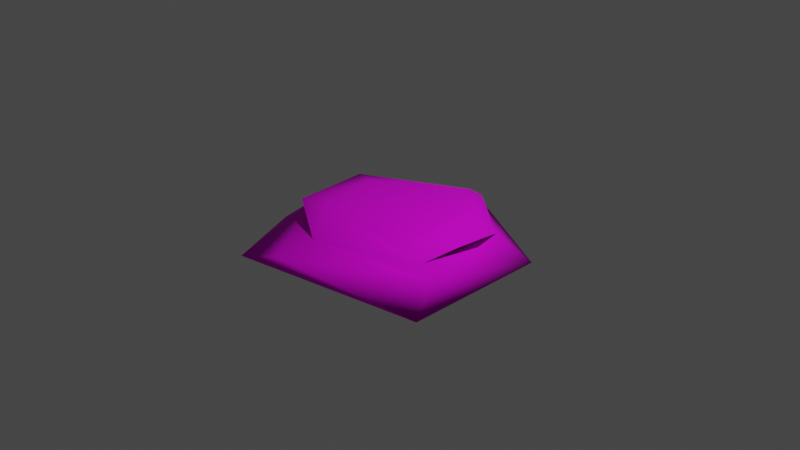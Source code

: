 # Source: Mud.blend  (saved by Blender 2.92.15; exported with 4.5.12 LTS)
import bpy
from mathutils import Matrix  # noqa: F401  (used for matrix-valued properties, if any)

bpy.ops.wm.read_factory_settings(use_empty=True)
scene = bpy.context.scene
scene.name = 'Scene'

# ---- collections
col_collection = bpy.data.collections.new('Collection'); scene.collection.children.link(col_collection)

# ---- images (referenced by path relative to the original .blend; pixels are not part of the script)
import os
ASSET_DIR = os.environ.get("B2B_ASSET_DIR", "")  # directory of the original .blend (textures are referenced by path, not embedded)
HERE = os.path.dirname(os.path.abspath(__file__))  # packed textures are extracted next to this script under _unpacked/

def load_image(name, relpath, width, height, colorspace="sRGB"):
    """Load a texture the original file referenced (path relative to the .blend, or extracted next to this script)."""
    p = next((c for c in (os.path.join(HERE, relpath), os.path.join(ASSET_DIR, relpath)) if relpath and os.path.exists(c)), "")
    if p:
        img = bpy.data.images.load(p, check_existing=True)
        img.name = name
    else:  # same state as the original file: an image datablock whose file is absent (Cycles renders it pink)
        img = bpy.data.images.new(name, width, height)
        img.source = "FILE"
        img.filepath = "//" + (relpath or name)
    img.colorspace_settings.name = colorspace
    return img
img_mud = load_image('Mud', 'Mud.png', 1024, 1024, 'sRGB')

# ---- materials (node trees are filled in below, after node groups)
mat_mud = bpy.data.materials.new('Mud')
mat_mud.use_transparent_shadow = False

# ---- material node trees
mat_mud.use_nodes = True; mat_mud.node_tree.nodes.clear()
_N = mat_mud.node_tree.nodes; _L = mat_mud.node_tree.links
n0 = _N.new('ShaderNodeBsdfPrincipled'); n0.name = 'Principled BSDF'; n0.location = (10, 300)
n0.distribution = 'GGX'
n0.subsurface_method = 'BURLEY'
n0.inputs[2].default_value = 0.9
n0.inputs[3].default_value = 1.45
n0.inputs[13].default_value = 0.2
n0.inputs[27].default_value = (0.0, 0.0, 0.0, 1.0)
n0.inputs[28].default_value = 1.0
n1 = _N.new('ShaderNodeOutputMaterial'); n1.name = 'Material Output'; n1.location = (300, 300)
n2 = _N.new('ShaderNodeTexImage'); n2.name = 'Image Texture'; n2.location = (-280, 280)
n2.image = img_mud
_L.new(n0.outputs[0], n1.inputs[0])
_L.new(n2.outputs[0], n0.inputs[0])
n1.is_active_output = True

# ---- world
world_world = bpy.data.worlds.new('World'); scene.world = world_world
world_world.use_nodes = True; world_world.node_tree.nodes.clear()
_N = world_world.node_tree.nodes; _L = world_world.node_tree.links
n0 = _N.new('ShaderNodeOutputWorld'); n0.name = 'World Output'; n0.location = (300, 300)
n1 = _N.new('ShaderNodeBackground'); n1.name = 'Background'; n1.location = (10, 300)
n1.inputs[0].default_value = (0.05088, 0.05088, 0.05088, 1.0)
_L.new(n1.outputs[0], n0.inputs[0])
n0.is_active_output = True
world_world.color = (0.05088, 0.05088, 0.05088)
world_world.use_sun_shadow = False
world_world.sun_shadow_jitter_overblur = 0.0

# ---- cameras
cam_camera = bpy.data.cameras.new('Camera')
cam_camera.clip_end = 100.0
cam_camera.ortho_scale = 7.314

# ---- lights
light_light = bpy.data.lights.new('Light', 'POINT')
light_light.transmission_factor = 0.0
light_light.energy = 1000.0
light_light.shadow_soft_size = 0.1
light_light.shadow_maximum_resolution = 0.006
light_light.use_absolute_resolution = True

# ---- meshes
me_sphere = bpy.data.meshes.new('Sphere')
me_sphere.from_pydata([(-0.1176, 0.5847, 0.1602), (0.1032, 0.9286, 0.07188), (0.1148, 1.104, -0.04849), (0.08801, 1.225, -0.2422), (-0.007465, 0.5446, -0.2493), (-0.01628, -0.1709, 0.1901), (0.5792, 0.2026, 0.1789), (1.002, 0.2049, 0.113), (0.866, 0.5, -0.02807), (1.085, 0.8178, -0.3813), (0.4348, 0.2704, -0.2698), (0.5591, -0.5901, 0.1577), (0.9522, -0.601, 0.08142), (1.033, -0.578, -0.0621), (1.235, -0.9508, -0.2792), (0.4006, -0.8071, -0.3182), (-0.0007142, -0.6391, 0.1718), (-0.1225, -1.024, 0.08134), (-0.2404, -1.39, -0.03438), (-0.7089, -1.459, -0.1662), (-0.7246, -1.158, -0.2747), (0.0, 1.49e-07, -0.2513), (-0.5467, -0.5198, 0.1525), (-0.9114, -0.5254, 0.08418), (-1.015, -0.2953, -0.0427), (-1.18, -0.5414, -0.2158), (-0.6014, -0.2449, -0.2191), (-0.6457, 0.2154, 0.1456), (-0.9889, 0.3429, 0.07397), (-0.8311, 0.6724, -0.02861), (-1.183, 0.9246, -0.2584), (-0.4318, 0.246, -0.2054)], [], [(1, 0, 6, 7), (4, 3, 9, 10), (2, 1, 7, 8), (0, 5, 6), (21, 4, 10), (3, 2, 8, 9), (10, 9, 14, 15), (8, 7, 12, 13), (6, 5, 11), (21, 10, 15), (9, 8, 13, 14), (7, 6, 11, 12), (15, 14, 19, 20), (13, 12, 17, 18), (11, 5, 16), (21, 15, 20), (14, 13, 18, 19), (12, 11, 16, 17), (18, 17, 23, 24), (16, 5, 22), (21, 20, 26), (19, 18, 24, 25), (17, 16, 22, 23), (20, 19, 25, 26), (22, 5, 27), (21, 26, 31), (25, 24, 29, 30), (23, 22, 27, 28), (26, 25, 30, 31), (24, 23, 28, 29), (21, 31, 4), (30, 29, 2, 3), (28, 27, 0, 1), (31, 30, 3, 4), (29, 28, 1, 2), (27, 5, 0)])
me_sphere.polygons.foreach_set('use_smooth', [True] * 36)
_uv = me_sphere.uv_layers.new(name='UVMap')
_uv.uv.foreach_set('vector', [0.4005, 0.8702, 0.3522, 0.7258, 0.4361, 0.6011, 0.498, 0.598, 0.7439, 0.6912, 0.7431, 0.7423, 0.6285, 0.6918, 0.692, 0.6186, 0.6422, 0.8534, 0.4005, 0.8702, 0.498, 0.598, 0.5623, 0.7006, 0.3522, 0.7258, 0.3669, 0.4992, 0.4361, 0.6011, 0.7439, 0.5534, 0.7439, 0.6912, 0.692, 0.6186, 0.7431, 0.7423, 0.6422, 0.8534, 0.5623, 0.7006, 0.6285, 0.6918, 0.692, 0.6186, 0.6285, 0.6918, 0.6228, 0.3658, 0.697, 0.3496, 0.5623, 0.7006, 0.498, 0.598, 0.5085, 0.3823, 0.581, 0.3642, 0.4361, 0.6011, 0.3669, 0.4992, 0.4406, 0.38, 0.7439, 0.5534, 0.692, 0.6186, 0.697, 0.3496, 0.6285, 0.6918, 0.5623, 0.7006, 0.581, 0.3642, 0.6228, 0.3658, 0.498, 0.598, 0.4361, 0.6011, 0.4406, 0.38, 0.5085, 0.3823, 0.697, 0.3496, 0.6228, 0.3658, 0.8022, 0.1888, 0.8476, 0.2555, 0.581, 0.3642, 0.5085, 0.3823, 0.3392, 0.1791, 0.7817, 0.08069, 0.4406, 0.38, 0.3669, 0.4992, 0.369, 0.3526, 0.7439, 0.5534, 0.697, 0.3496, 0.8476, 0.2555, 0.6228, 0.3658, 0.581, 0.3642, 0.7817, 0.08069, 0.8022, 0.1888, 0.5085, 0.3823, 0.4406, 0.38, 0.369, 0.3526, 0.3392, 0.1791, 0.1323, 0.08844, 0.3392, 0.1791, 0.2362, 0.3981, 0.1625, 0.4624, 0.369, 0.3526, 0.3669, 0.4992, 0.2961, 0.3937, 0.7439, 0.5534, 0.8476, 0.2555, 0.901, 0.4883, 0.0458, 0.1888, 0.1323, 0.08844, 0.1625, 0.4624, 0.1072, 0.4538, 0.3392, 0.1791, 0.369, 0.3526, 0.2961, 0.3937, 0.2362, 0.3981, 0.01685, 0.2663, 0.0458, 0.1888, 0.1072, 0.4538, 0.05473, 0.4806, 0.2961, 0.3937, 0.3669, 0.4992, 0.2838, 0.6138, 0.7439, 0.5534, 0.901, 0.4883, 0.8301, 0.6218, 0.1072, 0.4538, 0.1625, 0.4624, 0.1688, 0.7464, 0.1016, 0.6787, 0.2362, 0.3981, 0.2961, 0.3937, 0.2838, 0.6138, 0.2273, 0.6386, 0.05473, 0.4806, 0.1072, 0.4538, 0.1016, 0.6787, 0.04121, 0.6218, 0.1625, 0.4624, 0.2362, 0.3981, 0.2273, 0.6386, 0.1688, 0.7464, 0.7439, 0.5534, 0.8301, 0.6218, 0.7439, 0.6912, 0.858, 0.6787, 0.9282, 0.8767, 0.6422, 0.8534, 0.7431, 0.7423, 0.2273, 0.6386, 0.2838, 0.6138, 0.3522, 0.7258, 0.4005, 0.8702, 0.8301, 0.6218, 0.858, 0.6787, 0.7431, 0.7423, 0.7439, 0.6912, 0.9282, 0.8767, 0.6333, 0.9781, 0.4005, 0.8702, 0.6422, 0.8534, 0.2838, 0.6138, 0.3669, 0.4992, 0.3522, 0.7258])
me_sphere.materials.append(mat_mud)
me_sphere.use_remesh_fix_poles = True
me_sphere.use_remesh_preserve_attributes = False
me_sphere.use_mirror_vertex_groups = False
me_sphere.update()

# ---- objects
ob_light = bpy.data.objects.new('Light', light_light)
ob_camera = bpy.data.objects.new('Camera', cam_camera)
ob_mud = bpy.data.objects.new('Mud', me_sphere)

# ---- transforms, parenting, visibility, modifiers, constraints
ob_light.location = (4.076, 1.005, 5.904)
ob_light.rotation_euler = (0.6503, 0.05522, 1.866)
ob_light.lock_rotations_4d = False
ob_light.empty_display_type = 'ARROWS'
ob_light.color = (0.0, 0.0, 0.0, 0.0)
ob_light.lineart.crease_threshold = 0.0
ob_camera.location = (7.359, -6.926, 4.958)
ob_camera.rotation_euler = (1.109, 0.0, 0.8149)
ob_camera.lock_rotations_4d = False
ob_camera.empty_display_type = 'ARROWS'
ob_camera.color = (0.0, 0.0, 0.0, 0.0)
ob_camera.display_type = 'WIRE'
ob_camera.lineart.crease_threshold = 0.0
ob_mud.location = (0.0, 0.0, 0.0)
ob_mud.lineart.crease_threshold = 0.0

# ---- collection membership
col_collection.objects.link(ob_light)
col_collection.objects.link(ob_camera)
col_collection.objects.link(ob_mud)

# ---- scene / render settings (as saved in the file)
scene.camera = ob_camera
scene.frame_start = 1; scene.frame_end = 250; scene.frame_set(1)
scene.render.engine = 'BLENDER_EEVEE_NEXT'
scene.cycles.use_denoising = False
scene.cycles.samples = 128
scene.cycles.sampling_pattern = 'TABULATED_SOBOL'
scene.cycles.use_adaptive_sampling = False
scene.cycles.use_light_tree = False
scene.view_settings.view_transform = 'Filmic'
bpy.context.view_layer.update()
